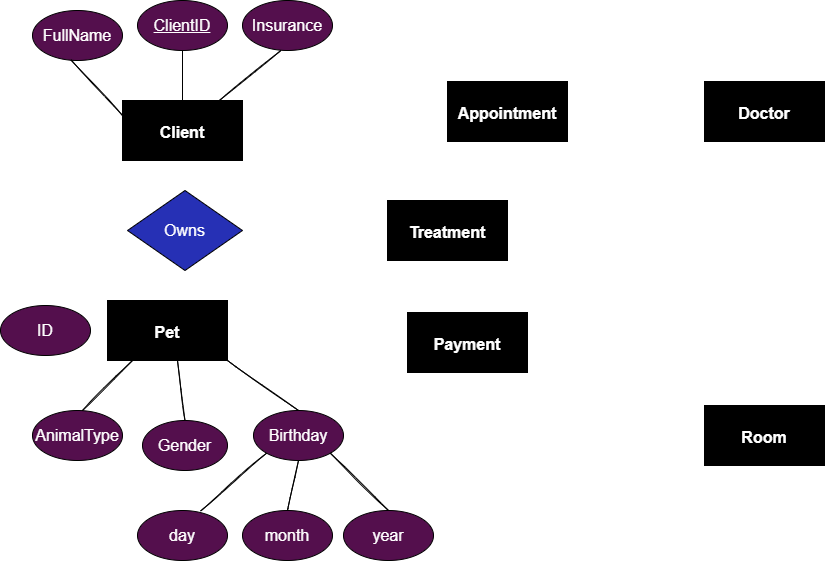

The diagram above was exported from draw.io. Its source (the exported page's mxGraphModel, read from the mxfile embedded in the PNG):
<mxGraphModel dx="1632" dy="635" grid="1" gridSize="11" guides="1" tooltips="1" connect="1" arrows="1" fold="1" page="1" pageScale="1" pageWidth="850" pageHeight="1100" math="0" shadow="0">
  <root>
    <mxCell id="0" />
    <mxCell id="1" parent="0" />
    <mxCell id="-Pdo_XP7V7v2sX6zvvrD-6" value="&lt;h1&gt;&lt;b&gt;&lt;font style=&quot;font-size: 16px&quot;&gt;Appointment&lt;/font&gt;&lt;/b&gt;&lt;/h1&gt;" style="rounded=0;whiteSpace=wrap;html=1;fillColor=#000000;fontColor=#FFFFFF;" vertex="1" parent="1">
      <mxGeometry x="425" y="231" width="120" height="60" as="geometry" />
    </mxCell>
    <mxCell id="-Pdo_XP7V7v2sX6zvvrD-7" value="&lt;h1&gt;&lt;span style=&quot;font-size: 16px&quot;&gt;Doctor&lt;/span&gt;&lt;/h1&gt;" style="rounded=0;whiteSpace=wrap;html=1;fillColor=#000000;fontColor=#FFFFFF;" vertex="1" parent="1">
      <mxGeometry x="682" y="231" width="120" height="60" as="geometry" />
    </mxCell>
    <mxCell id="-Pdo_XP7V7v2sX6zvvrD-8" value="&lt;h1&gt;&lt;b&gt;&lt;font style=&quot;font-size: 16px&quot;&gt;Room&lt;/font&gt;&lt;/b&gt;&lt;/h1&gt;" style="rounded=0;whiteSpace=wrap;html=1;fillColor=#000000;fontColor=#FFFFFF;" vertex="1" parent="1">
      <mxGeometry x="682" y="555" width="120" height="60" as="geometry" />
    </mxCell>
    <mxCell id="-Pdo_XP7V7v2sX6zvvrD-9" value="&lt;h1&gt;&lt;span style=&quot;font-size: 16px&quot;&gt;Pet&lt;/span&gt;&lt;/h1&gt;" style="rounded=0;whiteSpace=wrap;html=1;fillColor=#000000;fontColor=#FFFFFF;" vertex="1" parent="1">
      <mxGeometry x="85" y="450" width="120" height="60" as="geometry" />
    </mxCell>
    <mxCell id="-Pdo_XP7V7v2sX6zvvrD-10" value="&lt;h1&gt;&lt;span style=&quot;font-size: 16px&quot;&gt;Client&lt;/span&gt;&lt;/h1&gt;" style="rounded=0;whiteSpace=wrap;html=1;fillColor=#000000;fontColor=#FFFFFF;" vertex="1" parent="1">
      <mxGeometry x="100" y="250" width="120" height="60" as="geometry" />
    </mxCell>
    <mxCell id="-Pdo_XP7V7v2sX6zvvrD-11" value="&lt;h1&gt;&lt;span style=&quot;font-size: 16px&quot;&gt;Treatment&lt;/span&gt;&lt;/h1&gt;" style="rounded=0;whiteSpace=wrap;html=1;fillColor=#000000;fontColor=#FFFFFF;" vertex="1" parent="1">
      <mxGeometry x="365" y="350" width="120" height="60" as="geometry" />
    </mxCell>
    <mxCell id="-Pdo_XP7V7v2sX6zvvrD-12" value="&lt;h1&gt;&lt;span style=&quot;font-size: 16px&quot;&gt;Payment&lt;/span&gt;&lt;/h1&gt;" style="rounded=0;whiteSpace=wrap;html=1;fillColor=#000000;fontColor=#FFFFFF;" vertex="1" parent="1">
      <mxGeometry x="385" y="462" width="120" height="60" as="geometry" />
    </mxCell>
    <mxCell id="-Pdo_XP7V7v2sX6zvvrD-13" value="FullName" style="ellipse;whiteSpace=wrap;html=1;fontSize=16;fontColor=#FFFFFF;fillColor=#540F4D;" vertex="1" parent="1">
      <mxGeometry x="10" y="160" width="90" height="50" as="geometry" />
    </mxCell>
    <mxCell id="-Pdo_XP7V7v2sX6zvvrD-14" value="&lt;u&gt;ClientID&lt;/u&gt;" style="ellipse;whiteSpace=wrap;html=1;fontSize=16;fontColor=#FFFFFF;fillColor=#540F4D;" vertex="1" parent="1">
      <mxGeometry x="115" y="150" width="90" height="50" as="geometry" />
    </mxCell>
    <mxCell id="-Pdo_XP7V7v2sX6zvvrD-15" value="" style="endArrow=none;html=1;rounded=0;fontSize=16;fontColor=#FFFFFF;entryX=0.5;entryY=1;entryDx=0;entryDy=0;exitX=0.5;exitY=0;exitDx=0;exitDy=0;" edge="1" parent="1" source="-Pdo_XP7V7v2sX6zvvrD-10" target="-Pdo_XP7V7v2sX6zvvrD-14">
      <mxGeometry width="50" height="50" relative="1" as="geometry">
        <mxPoint x="380" y="430" as="sourcePoint" />
        <mxPoint x="430" y="380" as="targetPoint" />
      </mxGeometry>
    </mxCell>
    <mxCell id="-Pdo_XP7V7v2sX6zvvrD-16" value="" style="endArrow=none;html=1;fontSize=16;fontColor=#FFFFFF;entryX=0.427;entryY=0.988;entryDx=0;entryDy=0;entryPerimeter=0;exitX=0;exitY=0.25;exitDx=0;exitDy=0;rounded=0;jumpSize=6;endSize=10;sketch=1;" edge="1" parent="1" source="-Pdo_XP7V7v2sX6zvvrD-10" target="-Pdo_XP7V7v2sX6zvvrD-13">
      <mxGeometry width="50" height="50" relative="1" as="geometry">
        <mxPoint x="40" y="280" as="sourcePoint" />
        <mxPoint x="90" y="230" as="targetPoint" />
      </mxGeometry>
    </mxCell>
    <mxCell id="-Pdo_XP7V7v2sX6zvvrD-18" value="Insurance" style="ellipse;whiteSpace=wrap;html=1;fontSize=16;fontColor=#FFFFFF;fillColor=#540F4D;" vertex="1" parent="1">
      <mxGeometry x="220" y="150" width="90" height="50" as="geometry" />
    </mxCell>
    <mxCell id="-Pdo_XP7V7v2sX6zvvrD-19" value="" style="endArrow=none;html=1;fontSize=16;fontColor=#FFFFFF;entryX=0.427;entryY=0.988;entryDx=0;entryDy=0;entryPerimeter=0;rounded=0;jumpSize=6;endSize=10;sketch=1;" edge="1" parent="1" source="-Pdo_XP7V7v2sX6zvvrD-10">
      <mxGeometry width="50" height="50" relative="1" as="geometry">
        <mxPoint x="310" y="255.6" as="sourcePoint" />
        <mxPoint x="258.42999999999995" y="199.99999999999997" as="targetPoint" />
      </mxGeometry>
    </mxCell>
    <mxCell id="-Pdo_XP7V7v2sX6zvvrD-20" value="AnimalType" style="ellipse;whiteSpace=wrap;html=1;fontSize=16;fontColor=#FFFFFF;fillColor=#540F4D;" vertex="1" parent="1">
      <mxGeometry x="10" y="560" width="90" height="50" as="geometry" />
    </mxCell>
    <mxCell id="-Pdo_XP7V7v2sX6zvvrD-22" value="" style="endArrow=none;html=1;rounded=0;sketch=1;fontSize=16;fontColor=#FFFFFF;endSize=10;jumpSize=6;" edge="1" parent="1">
      <mxGeometry width="50" height="50" relative="1" as="geometry">
        <mxPoint x="60" y="560" as="sourcePoint" />
        <mxPoint x="110" y="510" as="targetPoint" />
      </mxGeometry>
    </mxCell>
    <mxCell id="-Pdo_XP7V7v2sX6zvvrD-23" value="Gender" style="ellipse;whiteSpace=wrap;html=1;fontSize=16;fontColor=#FFFFFF;fillColor=#540F4D;" vertex="1" parent="1">
      <mxGeometry x="120" y="570" width="85" height="50" as="geometry" />
    </mxCell>
    <mxCell id="-Pdo_XP7V7v2sX6zvvrD-24" value="Owns" style="rhombus;whiteSpace=wrap;html=1;fontSize=16;fontColor=#FFFFFF;fillColor=#2630B5;" vertex="1" parent="1">
      <mxGeometry x="105" y="340" width="115" height="80" as="geometry" />
    </mxCell>
    <mxCell id="-Pdo_XP7V7v2sX6zvvrD-25" value="" style="endArrow=none;html=1;rounded=0;sketch=1;fontSize=16;fontColor=#FFFFFF;endSize=10;jumpSize=6;exitX=0.5;exitY=0;exitDx=0;exitDy=0;" edge="1" parent="1" source="-Pdo_XP7V7v2sX6zvvrD-23">
      <mxGeometry width="50" height="50" relative="1" as="geometry">
        <mxPoint x="105" y="560" as="sourcePoint" />
        <mxPoint x="155" y="510" as="targetPoint" />
      </mxGeometry>
    </mxCell>
    <mxCell id="-Pdo_XP7V7v2sX6zvvrD-26" value="Birthday" style="ellipse;whiteSpace=wrap;html=1;fontSize=16;fontColor=#FFFFFF;fillColor=#540F4D;" vertex="1" parent="1">
      <mxGeometry x="231" y="560" width="90" height="50" as="geometry" />
    </mxCell>
    <mxCell id="-Pdo_XP7V7v2sX6zvvrD-27" value="day" style="ellipse;whiteSpace=wrap;html=1;fontSize=16;fontColor=#FFFFFF;fillColor=#540F4D;" vertex="1" parent="1">
      <mxGeometry x="115" y="660" width="90" height="50" as="geometry" />
    </mxCell>
    <mxCell id="-Pdo_XP7V7v2sX6zvvrD-28" value="month" style="ellipse;whiteSpace=wrap;html=1;fontSize=16;fontColor=#FFFFFF;fillColor=#540F4D;" vertex="1" parent="1">
      <mxGeometry x="220" y="660" width="90" height="50" as="geometry" />
    </mxCell>
    <mxCell id="-Pdo_XP7V7v2sX6zvvrD-29" value="year" style="ellipse;whiteSpace=wrap;html=1;fontSize=16;fontColor=#FFFFFF;fillColor=#540F4D;" vertex="1" parent="1">
      <mxGeometry x="321" y="660" width="90" height="50" as="geometry" />
    </mxCell>
    <mxCell id="-Pdo_XP7V7v2sX6zvvrD-30" value="" style="endArrow=none;html=1;rounded=0;sketch=1;fontSize=16;fontColor=#FFFFFF;endSize=10;jumpSize=6;exitX=1;exitY=1;exitDx=0;exitDy=0;entryX=0.5;entryY=0;entryDx=0;entryDy=0;" edge="1" parent="1" source="-Pdo_XP7V7v2sX6zvvrD-9" target="-Pdo_XP7V7v2sX6zvvrD-26">
      <mxGeometry width="50" height="50" relative="1" as="geometry">
        <mxPoint x="220" y="534" as="sourcePoint" />
        <mxPoint x="270" y="484" as="targetPoint" />
      </mxGeometry>
    </mxCell>
    <mxCell id="-Pdo_XP7V7v2sX6zvvrD-31" value="" style="endArrow=none;html=1;rounded=0;sketch=1;fontSize=16;fontColor=#FFFFFF;endSize=10;jumpSize=6;exitX=0.7;exitY=0.012;exitDx=0;exitDy=0;exitPerimeter=0;entryX=0;entryY=1;entryDx=0;entryDy=0;" edge="1" parent="1" source="-Pdo_XP7V7v2sX6zvvrD-27" target="-Pdo_XP7V7v2sX6zvvrD-26">
      <mxGeometry width="50" height="50" relative="1" as="geometry">
        <mxPoint x="198" y="677" as="sourcePoint" />
        <mxPoint x="248" y="627" as="targetPoint" />
      </mxGeometry>
    </mxCell>
    <mxCell id="-Pdo_XP7V7v2sX6zvvrD-32" value="" style="endArrow=none;html=1;rounded=0;sketch=1;fontSize=16;fontColor=#FFFFFF;endSize=10;jumpSize=6;exitX=0.5;exitY=0;exitDx=0;exitDy=0;entryX=0.5;entryY=1;entryDx=0;entryDy=0;" edge="1" parent="1" source="-Pdo_XP7V7v2sX6zvvrD-28" target="-Pdo_XP7V7v2sX6zvvrD-26">
      <mxGeometry width="50" height="50" relative="1" as="geometry">
        <mxPoint x="242" y="655" as="sourcePoint" />
        <mxPoint x="292" y="605" as="targetPoint" />
      </mxGeometry>
    </mxCell>
    <mxCell id="-Pdo_XP7V7v2sX6zvvrD-33" value="" style="endArrow=none;html=1;rounded=0;sketch=1;fontSize=16;fontColor=#FFFFFF;endSize=10;jumpSize=6;entryX=1;entryY=1;entryDx=0;entryDy=0;exitX=0.5;exitY=0;exitDx=0;exitDy=0;" edge="1" parent="1" source="-Pdo_XP7V7v2sX6zvvrD-29" target="-Pdo_XP7V7v2sX6zvvrD-26">
      <mxGeometry width="50" height="50" relative="1" as="geometry">
        <mxPoint x="341" y="644" as="sourcePoint" />
        <mxPoint x="391" y="594" as="targetPoint" />
      </mxGeometry>
    </mxCell>
    <mxCell id="-Pdo_XP7V7v2sX6zvvrD-34" value="ID" style="ellipse;whiteSpace=wrap;html=1;fontSize=16;fontColor=#FFFFFF;fillColor=#540F4D;direction=west;" vertex="1" parent="1">
      <mxGeometry x="-22" y="455" width="90" height="50" as="geometry" />
    </mxCell>
  </root>
</mxGraphModel>